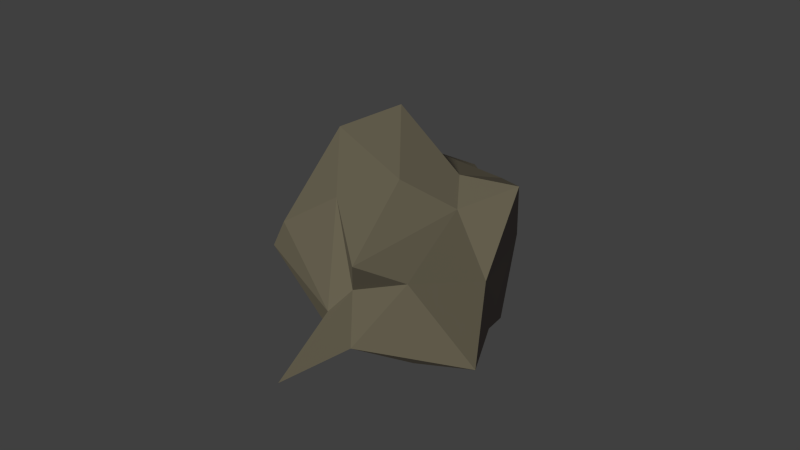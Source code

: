 # Source: Stone.blend  (saved by Blender 2.76.0; exported with 4.5.12 LTS)
import bpy
from mathutils import Matrix  # noqa: F401  (used for matrix-valued properties, if any)

bpy.ops.wm.read_factory_settings(use_empty=True)
scene = bpy.context.scene
scene.name = 'Scene'

# ---- collections
col_collection_1 = bpy.data.collections.new('Collection 1'); scene.collection.children.link(col_collection_1)

# ---- materials (node trees are filled in below, after node groups)
mat_stone = bpy.data.materials.new('Stone')
mat_stone.alpha_threshold = 0.0
mat_stone.use_transparent_shadow = False
mat_stone.diffuse_color = (0.2668, 0.2319, 0.2114, 1.0)
mat_stone.specular_color = (0.09084, 0.09084, 0.09084)
mat_stone.roughness = 0.5

# ---- material node trees

# ---- world
world_world = bpy.data.worlds.new('World'); scene.world = world_world
world_world.color = (0.05088, 0.05088, 0.05088)
world_world.use_sun_shadow = False
world_world.sun_shadow_jitter_overblur = 0.0
world_world.cycles.sampling_method = 'MANUAL'
world_world.cycles.sample_map_resolution = 256

# ---- cameras
cam_camera = bpy.data.cameras.new('Camera')
cam_camera.clip_end = 100.0
cam_camera.lens = 35.0
cam_camera.sensor_width = 32.0
cam_camera.sensor_height = 18.0
cam_camera.ortho_scale = 7.314
cam_camera.dof.focus_distance = 0.0
cam_camera.dof.aperture_fstop = 128.0

# ---- lights
light_lamp = bpy.data.lights.new('Lamp', 'SUN')
light_lamp.color = (0.9807, 1.0, 0.6938)
light_lamp.transmission_factor = 0.0
light_lamp.cutoff_distance = 30.0
light_lamp.angle = 0.1993
light_lamp.energy = 1.55
light_lamp.shadow_buffer_clip_start = 1.001
light_lamp.shadow_soft_size = 0.1
light_lamp.shadow_cascade_max_distance = 1000.0
light_lamp.cycles.use_multiple_importance_sampling = False

# ---- meshes
me_icosphere = bpy.data.meshes.new('Icosphere')
me_icosphere.from_pydata([(-0.003517, 0.0942, -1.013), (0.8685, -0.6726, -0.4812), (-0.4544, -1.178, -0.6621), (-1.148, 0.08881, -0.4739), (-0.6176, 1.299, -0.4141), (0.6603, 0.4747, -0.7692), (0.1525, -1.1, 0.3997), (-0.7701, -0.4798, 0.2636), (-0.5209, 0.6186, 0.5252), (0.4292, 0.7332, 0.2812), (0.8924, 0.04118, 0.6414), (-0.1442, 0.2863, 1.037), (-0.2133, -0.3825, -0.738), (0.2872, -0.45, -0.7383), (-0.02056, -0.8615, -0.4356), (0.7168, 0.02335, -0.5916), (0.3509, 0.2794, -0.9762), (-0.44, -0.3051, -0.5954), (-0.4834, -0.4703, -0.5386), (-0.1822, 0.3099, -0.8918), (-0.7695, 0.7066, -0.5455), (0.04532, 1.042, -0.5971), (0.7806, -0.271, 0.00452), (0.7573, 0.4881, 0.02884), (0.004966, -0.8437, 0.05105), (0.4207, -0.826, 0.1877), (-0.9956, -0.3121, -0.0648), (-0.1942, -0.8633, -0.1645), (-0.5157, 1.173, -0.01904), (-1.009, 0.1792, -0.09362), (0.5178, 0.8266, -0.2405), (0.11, 1.234, 0.2286), (0.5363, -0.2381, 0.5146), (-0.1745, -0.6975, 0.6687), (-0.5146, 0.1326, 0.3825), (-0.5796, 0.9136, 0.5001), (0.5875, 0.5495, 0.454), (0.1523, -0.3759, 0.7317), (0.4236, 0.07557, 0.6381), (-0.4281, -0.166, 0.9688), (-0.4053, 0.3361, 0.6908), (-0.01997, 0.3655, 0.6933)], [], [(0, 13, 12), (1, 13, 15), (0, 12, 17), (0, 17, 19), (0, 19, 16), (1, 15, 22), (2, 14, 24), (3, 18, 26), (4, 20, 28), (5, 21, 30), (1, 22, 25), (2, 24, 27), (3, 26, 29), (4, 28, 31), (5, 30, 23), (6, 32, 37), (7, 33, 39), (8, 34, 40), (9, 35, 41), (10, 36, 38), (38, 41, 11), (38, 36, 41), (36, 9, 41), (41, 40, 11), (41, 35, 40), (35, 8, 40), (40, 39, 11), (40, 34, 39), (34, 7, 39), (39, 37, 11), (39, 33, 37), (33, 6, 37), (37, 38, 11), (37, 32, 38), (32, 10, 38), (23, 36, 10), (23, 30, 36), (30, 9, 36), (31, 35, 9), (31, 28, 35), (28, 8, 35), (29, 34, 8), (29, 26, 34), (26, 7, 34), (27, 33, 7), (27, 24, 33), (24, 6, 33), (25, 32, 6), (25, 22, 32), (22, 10, 32), (30, 31, 9), (30, 21, 31), (21, 4, 31), (28, 29, 8), (28, 20, 29), (20, 3, 29), (26, 27, 7), (26, 18, 27), (18, 2, 27), (24, 25, 6), (24, 14, 25), (14, 1, 25), (22, 23, 10), (22, 15, 23), (15, 5, 23), (16, 21, 5), (16, 19, 21), (19, 4, 21), (19, 20, 4), (19, 17, 20), (17, 3, 20), (17, 18, 3), (17, 12, 18), (12, 2, 18), (15, 16, 5), (15, 13, 16), (13, 0, 16), (12, 14, 2), (12, 13, 14), (13, 1, 14)])
me_icosphere.materials.append(mat_stone)
me_icosphere.use_remesh_preserve_volume = False
me_icosphere.use_remesh_preserve_attributes = False
me_icosphere.use_mirror_vertex_groups = False
me_icosphere.update()

# ---- objects
ob_icosphere = bpy.data.objects.new('Icosphere', me_icosphere)
ob_lamp = bpy.data.objects.new('Lamp', light_lamp)
ob_camera = bpy.data.objects.new('Camera', cam_camera)

# ---- transforms, parenting, visibility, modifiers, constraints
ob_icosphere.location = (0.01854, -0.6035, 0.4862)
ob_icosphere.scale = (1.532, 1.532, 1.532)
ob_icosphere.lineart.crease_threshold = 0.0
ob_lamp.location = (-0.7314, -15.5, 8.454)
ob_lamp.rotation_euler = (0.9935, 0.05437, 0.01193)
ob_lamp.lock_rotations_4d = False
ob_lamp.empty_display_type = 'ARROWS'
ob_lamp.color = (0.0, 0.0, 0.0, 0.0)
ob_lamp.lineart.crease_threshold = 0.0
ob_camera.location = (3.992, -8.931, 5.344)
ob_camera.rotation_euler = (1.109, 0.01082, 0.4442)
ob_camera.lock_rotations_4d = False
ob_camera.empty_display_type = 'ARROWS'
ob_camera.color = (0.0, 0.0, 0.0, 0.0)
ob_camera.display_type = 'WIRE'
ob_camera.lineart.crease_threshold = 0.0

# ---- collection membership
col_collection_1.objects.link(ob_icosphere)
col_collection_1.objects.link(ob_lamp)
col_collection_1.objects.link(ob_camera)

# ---- scene / render settings (as saved in the file)
scene.camera = ob_camera
scene.frame_start = 1; scene.frame_end = 250; scene.frame_set(57)
scene.render.engine = 'BLENDER_EEVEE_NEXT'
scene.render.resolution_percentage = 50
scene.render.dither_intensity = 0.0
scene.render.film_transparent = True
scene.cycles.use_denoising = False
scene.cycles.samples = 10
scene.cycles.sampling_pattern = 'TABULATED_SOBOL'
scene.cycles.light_sampling_threshold = 0.0
scene.cycles.use_adaptive_sampling = False
scene.cycles.use_light_tree = False
scene.cycles.blur_glossy = 0.0
scene.cycles.pixel_filter_type = 'GAUSSIAN'
scene.cycles.sample_clamp_indirect = 0.0
scene.view_settings.view_transform = 'Standard'
bpy.context.view_layer.update()
